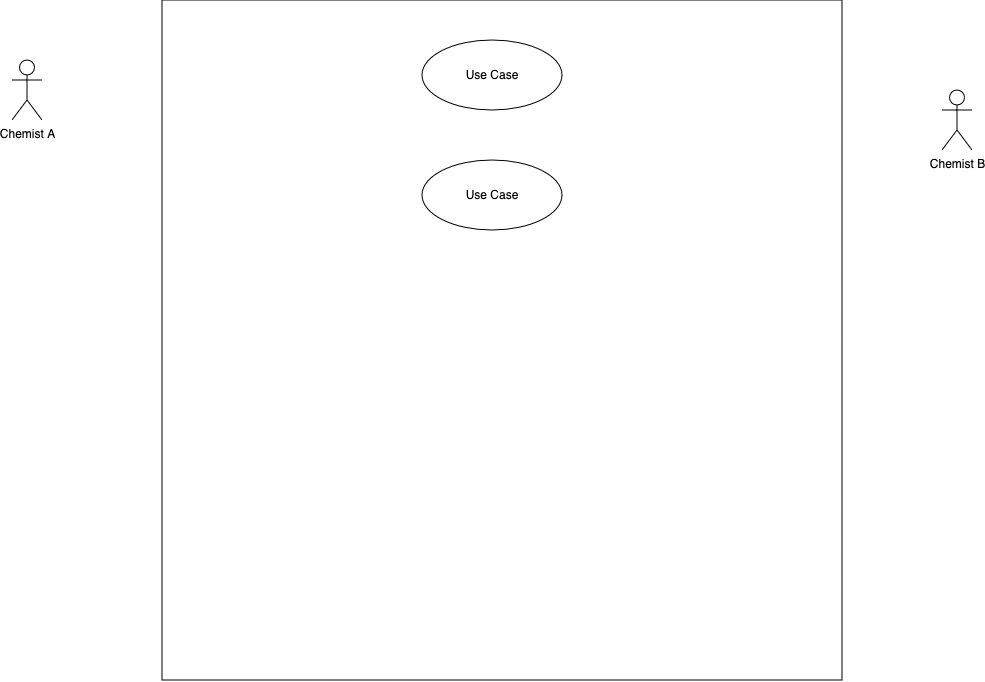

The diagram above was exported from draw.io. Its source (the exported page's mxGraphModel, read from the mxfile embedded in the PNG):
<mxGraphModel dx="1193" dy="803" grid="1" gridSize="10" guides="1" tooltips="1" connect="1" arrows="1" fold="1" page="1" pageScale="1" pageWidth="900" pageHeight="1600" math="0" shadow="0">
  <root>
    <mxCell id="0" />
    <mxCell id="1" parent="0" />
    <mxCell id="HkZQD-zDINedIqQV_1Ix-1" value="" style="whiteSpace=wrap;html=1;aspect=fixed;" vertex="1" parent="1">
      <mxGeometry x="400" y="70" width="680" height="680" as="geometry" />
    </mxCell>
    <mxCell id="HkZQD-zDINedIqQV_1Ix-2" value="Chemist A" style="shape=umlActor;verticalLabelPosition=bottom;verticalAlign=top;html=1;outlineConnect=0;" vertex="1" parent="1">
      <mxGeometry x="250" y="130" width="30" height="60" as="geometry" />
    </mxCell>
    <mxCell id="HkZQD-zDINedIqQV_1Ix-3" value="&lt;div&gt;Chemist B&lt;/div&gt;&lt;div&gt;&lt;br&gt;&lt;/div&gt;" style="shape=umlActor;verticalLabelPosition=bottom;verticalAlign=top;html=1;outlineConnect=0;" vertex="1" parent="1">
      <mxGeometry x="1180" y="160" width="30" height="60" as="geometry" />
    </mxCell>
    <mxCell id="HkZQD-zDINedIqQV_1Ix-8" value="Use Case" style="ellipse;whiteSpace=wrap;html=1;" vertex="1" parent="1">
      <mxGeometry x="660" y="110" width="140" height="70" as="geometry" />
    </mxCell>
    <mxCell id="HkZQD-zDINedIqQV_1Ix-9" value="Use Case" style="ellipse;whiteSpace=wrap;html=1;" vertex="1" parent="1">
      <mxGeometry x="660" y="230" width="140" height="70" as="geometry" />
    </mxCell>
  </root>
</mxGraphModel>